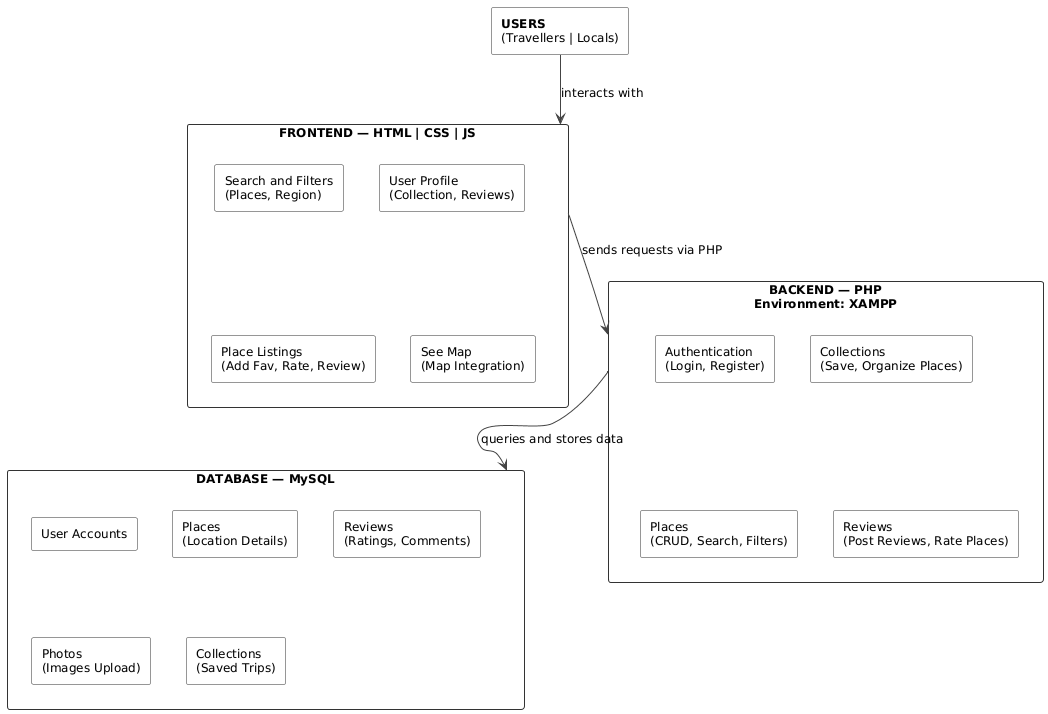

The diagram above was rendered by PlantUML. Its source (embedded in the PNG):
@startuml
skinparam backgroundColor #FFFFFF
skinparam defaultFontSize 12
skinparam rectangleBorderColor #333333
skinparam arrowColor #444444
skinparam rectangleBackgroundColor #F9F9F9

rectangle "**USERS**\n(Travellers | Locals)" as USERS

rectangle "**FRONTEND — HTML | CSS | JS**" as FRONTEND {
    rectangle "Search and Filters\n(Places, Region)" as SF
    rectangle "User Profile\n(Collection, Reviews)" as UP
    rectangle "Place Listings\n(Add Fav, Rate, Review)" as PL
    rectangle "See Map\n(Map Integration)" as MAP
}

rectangle "**BACKEND — PHP**\nEnvironment: XAMPP" as BACKEND {
    rectangle "Authentication\n(Login, Register)" as AUTH
    rectangle "Collections\n(Save, Organize Places)" as COL
    rectangle "Places\n(CRUD, Search, Filters)" as PLACES
    rectangle "Reviews\n(Post Reviews, Rate Places)" as REV
}

rectangle "**DATABASE — MySQL**" as DATABASE {
    rectangle "User Accounts" as UA
    rectangle "Places\n(Location Details)" as PD
    rectangle "Reviews\n(Ratings, Comments)" as RD
    rectangle "Photos\n(Images Upload)" as PH
    rectangle "Collections\n(Saved Trips)" as CT
}

USERS -down-> FRONTEND : "interacts with"
FRONTEND -down-> BACKEND : "sends requests via PHP"
BACKEND -down-> DATABASE : "queries and stores data"
@enduml